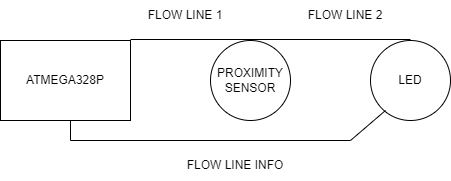

The diagram above was exported from draw.io. Its source (the exported page's mxGraphModel, read from the mxfile embedded in the PNG):
<mxGraphModel dx="509" dy="469" grid="1" gridSize="10" guides="1" tooltips="1" connect="1" arrows="1" fold="1" page="1" pageScale="1" pageWidth="850" pageHeight="1100" math="0" shadow="0">
  <root>
    <mxCell id="0" />
    <mxCell id="1" parent="0" />
    <mxCell id="eULlgth5Vv3A2LKaev2m-1" value="ATMEGA328P" style="rounded=0;whiteSpace=wrap;html=1;" vertex="1" parent="1">
      <mxGeometry x="90" y="280" width="130" height="80" as="geometry" />
    </mxCell>
    <mxCell id="eULlgth5Vv3A2LKaev2m-4" value="PROXIMITY SENSOR" style="ellipse;whiteSpace=wrap;html=1;aspect=fixed;" vertex="1" parent="1">
      <mxGeometry x="300" y="280" width="80" height="80" as="geometry" />
    </mxCell>
    <mxCell id="eULlgth5Vv3A2LKaev2m-5" value="LED" style="ellipse;whiteSpace=wrap;html=1;aspect=fixed;" vertex="1" parent="1">
      <mxGeometry x="460" y="280" width="80" height="80" as="geometry" />
    </mxCell>
    <mxCell id="eULlgth5Vv3A2LKaev2m-7" value="" style="endArrow=none;html=1;rounded=0;" edge="1" parent="1">
      <mxGeometry width="50" height="50" relative="1" as="geometry">
        <mxPoint x="220" y="279" as="sourcePoint" />
        <mxPoint x="500" y="279" as="targetPoint" />
      </mxGeometry>
    </mxCell>
    <mxCell id="eULlgth5Vv3A2LKaev2m-8" value="" style="endArrow=none;html=1;rounded=0;" edge="1" parent="1">
      <mxGeometry width="50" height="50" relative="1" as="geometry">
        <mxPoint x="160" y="380" as="sourcePoint" />
        <mxPoint x="160" y="360" as="targetPoint" />
      </mxGeometry>
    </mxCell>
    <mxCell id="eULlgth5Vv3A2LKaev2m-9" value="" style="endArrow=none;html=1;rounded=0;" edge="1" parent="1">
      <mxGeometry width="50" height="50" relative="1" as="geometry">
        <mxPoint x="160" y="380" as="sourcePoint" />
        <mxPoint x="440" y="380" as="targetPoint" />
      </mxGeometry>
    </mxCell>
    <mxCell id="eULlgth5Vv3A2LKaev2m-10" value="" style="endArrow=none;html=1;rounded=0;" edge="1" parent="1">
      <mxGeometry width="50" height="50" relative="1" as="geometry">
        <mxPoint x="440" y="380" as="sourcePoint" />
        <mxPoint x="475" y="350" as="targetPoint" />
      </mxGeometry>
    </mxCell>
    <mxCell id="eULlgth5Vv3A2LKaev2m-11" value="FLOW LINE 1" style="text;html=1;strokeColor=none;fillColor=none;align=center;verticalAlign=middle;whiteSpace=wrap;rounded=0;" vertex="1" parent="1">
      <mxGeometry x="230" y="240" width="90" height="30" as="geometry" />
    </mxCell>
    <mxCell id="eULlgth5Vv3A2LKaev2m-12" value="FLOW LINE 2" style="text;html=1;strokeColor=none;fillColor=none;align=center;verticalAlign=middle;whiteSpace=wrap;rounded=0;" vertex="1" parent="1">
      <mxGeometry x="390" y="240" width="90" height="30" as="geometry" />
    </mxCell>
    <mxCell id="eULlgth5Vv3A2LKaev2m-13" value="FLOW LINE INFO" style="text;html=1;strokeColor=none;fillColor=none;align=center;verticalAlign=middle;whiteSpace=wrap;rounded=0;" vertex="1" parent="1">
      <mxGeometry x="270" y="390" width="110" height="30" as="geometry" />
    </mxCell>
  </root>
</mxGraphModel>